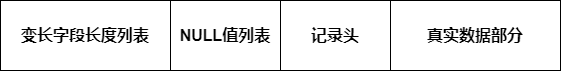

The diagram above was exported from draw.io. Its source (the exported page's mxGraphModel, read from the mxfile embedded in the PNG):
<mxGraphModel dx="1422" dy="822" grid="1" gridSize="10" guides="1" tooltips="1" connect="1" arrows="1" fold="1" page="1" pageScale="1" pageWidth="827" pageHeight="1169" math="0" shadow="0">
  <root>
    <mxCell id="0" />
    <mxCell id="1" parent="0" />
    <mxCell id="yYnhpI8jk0neGbjfaa50-1" value="&lt;b&gt;&lt;font style=&quot;font-size: 16px&quot;&gt;变长字段长度列表&lt;/font&gt;&lt;/b&gt;" style="rounded=0;whiteSpace=wrap;html=1;" vertex="1" parent="1">
      <mxGeometry x="80" y="230" width="170" height="70" as="geometry" />
    </mxCell>
    <mxCell id="yYnhpI8jk0neGbjfaa50-2" value="&lt;b&gt;&lt;font style=&quot;font-size: 16px&quot;&gt;NULL值列表&lt;/font&gt;&lt;/b&gt;" style="rounded=0;whiteSpace=wrap;html=1;" vertex="1" parent="1">
      <mxGeometry x="250" y="230" width="110" height="70" as="geometry" />
    </mxCell>
    <mxCell id="yYnhpI8jk0neGbjfaa50-3" value="&lt;b&gt;&lt;font style=&quot;font-size: 16px&quot;&gt;记录头&lt;/font&gt;&lt;/b&gt;" style="rounded=0;whiteSpace=wrap;html=1;" vertex="1" parent="1">
      <mxGeometry x="360" y="230" width="110" height="70" as="geometry" />
    </mxCell>
    <mxCell id="yYnhpI8jk0neGbjfaa50-4" value="&lt;span style=&quot;font-size: 16px&quot;&gt;&lt;b&gt;真实数据部分&lt;/b&gt;&lt;/span&gt;" style="rounded=0;whiteSpace=wrap;html=1;" vertex="1" parent="1">
      <mxGeometry x="470" y="230" width="170" height="70" as="geometry" />
    </mxCell>
  </root>
</mxGraphModel>